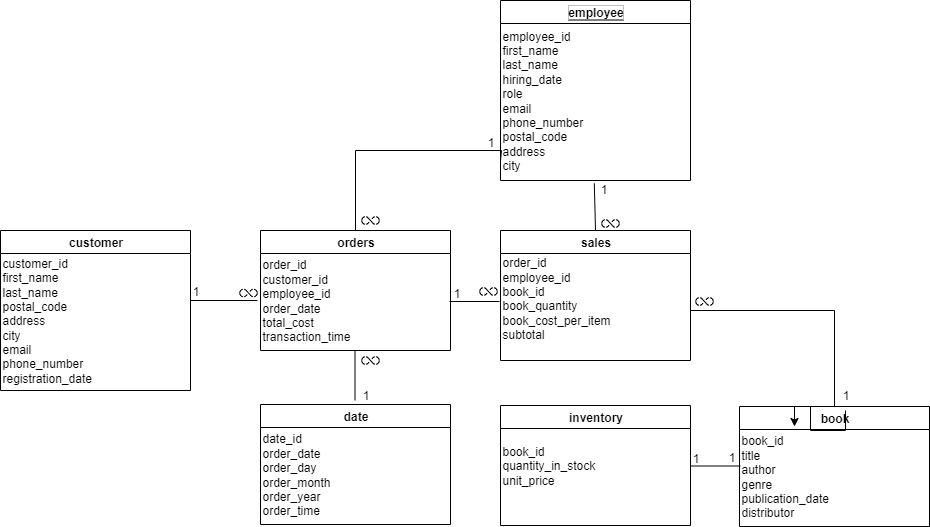

The diagram above was exported from draw.io. Its source (the exported page's mxGraphModel, read from the mxfile embedded in the PNG):
<mxGraphModel dx="1226" dy="1700" grid="1" gridSize="10" guides="1" tooltips="1" connect="1" arrows="1" fold="1" page="1" pageScale="1" pageWidth="850" pageHeight="1100" background="light-dark(#FFFFFF,#F6F6F6)" math="0" shadow="0">
  <root>
    <mxCell id="0" />
    <mxCell id="1" parent="0" />
    <mxCell id="O3s7J7eRnjvy_xBIqY8p-4" value="customer" style="swimlane;html=1;labelBorderColor=none;fontColor=light-dark(#000000,#030303);labelBackgroundColor=none;strokeColor=light-dark(#000000,#000000);fillColor=light-dark(#FFFFFF,#FAFAFA);" vertex="1" parent="1">
      <mxGeometry x="40" y="170" width="190" height="160" as="geometry" />
    </mxCell>
    <mxCell id="O3s7J7eRnjvy_xBIqY8p-5" value="customer_id&lt;div&gt;first_name&lt;/div&gt;&lt;div&gt;last_name&lt;/div&gt;&lt;div&gt;postal_code&lt;/div&gt;&lt;div&gt;address&lt;/div&gt;&lt;div&gt;city&lt;/div&gt;&lt;div&gt;email&lt;/div&gt;&lt;div&gt;phone_number&lt;/div&gt;&lt;div&gt;registration_date&lt;/div&gt;" style="text;html=1;align=left;verticalAlign=middle;resizable=0;points=[];autosize=1;strokeColor=none;fillColor=none;fontColor=light-dark(#000000,#030303);" vertex="1" parent="O3s7J7eRnjvy_xBIqY8p-4">
      <mxGeometry y="20" width="110" height="140" as="geometry" />
    </mxCell>
    <mxCell id="O3s7J7eRnjvy_xBIqY8p-6" value="orders" style="swimlane;html=1;labelBorderColor=none;fontColor=light-dark(#000000,#030303);labelBackgroundColor=none;strokeColor=light-dark(#000000,#000000);fillColor=light-dark(#FFFFFF,#FAFAFA);" vertex="1" parent="1">
      <mxGeometry x="300" y="170" width="190" height="120" as="geometry" />
    </mxCell>
    <mxCell id="O3s7J7eRnjvy_xBIqY8p-7" value="order_id&lt;div&gt;customer_id&lt;/div&gt;&lt;div&gt;employee_id&lt;/div&gt;&lt;div&gt;order_date&lt;/div&gt;&lt;div&gt;total_cost&lt;/div&gt;&lt;div&gt;transaction_time&lt;/div&gt;" style="text;html=1;align=left;verticalAlign=middle;resizable=0;points=[];autosize=1;strokeColor=none;fillColor=none;fontColor=light-dark(#000000,#030303);" vertex="1" parent="O3s7J7eRnjvy_xBIqY8p-6">
      <mxGeometry y="20" width="110" height="100" as="geometry" />
    </mxCell>
    <mxCell id="O3s7J7eRnjvy_xBIqY8p-8" value="sales" style="swimlane;html=1;labelBorderColor=none;fontColor=light-dark(#000000,#030303);labelBackgroundColor=none;strokeColor=light-dark(#000000,#000000);fillColor=light-dark(#FFFFFF,#FAFAFA);startSize=23;" vertex="1" parent="1">
      <mxGeometry x="540" y="170" width="190" height="130" as="geometry" />
    </mxCell>
    <mxCell id="O3s7J7eRnjvy_xBIqY8p-9" value="order_id&lt;div&gt;employee_id&lt;/div&gt;&lt;div&gt;book_id&lt;/div&gt;&lt;div&gt;book_quantity&lt;/div&gt;&lt;div&gt;book_cost_per_item&lt;/div&gt;&lt;div&gt;subtotal&lt;/div&gt;&lt;div&gt;&lt;br&gt;&lt;/div&gt;" style="text;html=1;align=left;verticalAlign=middle;resizable=0;points=[];autosize=1;strokeColor=none;fillColor=none;fontColor=light-dark(#000000,#030303);" vertex="1" parent="O3s7J7eRnjvy_xBIqY8p-8">
      <mxGeometry y="20" width="130" height="110" as="geometry" />
    </mxCell>
    <mxCell id="O3s7J7eRnjvy_xBIqY8p-10" value="&lt;span style=&quot;background-color: light-dark(rgb(255, 255, 255), rgb(250, 250, 250));&quot;&gt;employee&lt;/span&gt;" style="swimlane;html=1;labelBorderColor=none;fontColor=light-dark(#000000,#030303);labelBackgroundColor=light-dark(#000000,#FFFFFF);strokeColor=light-dark(#000000,#000000);fillColor=light-dark(#FFFFFF,#FAFAFA);" vertex="1" parent="1">
      <mxGeometry x="540" y="-60" width="190" height="180" as="geometry" />
    </mxCell>
    <mxCell id="O3s7J7eRnjvy_xBIqY8p-11" value="&lt;div&gt;employee_id&lt;/div&gt;&lt;div&gt;first_name&lt;/div&gt;&lt;div&gt;last_name&lt;/div&gt;&lt;div&gt;hiring_date&lt;/div&gt;&lt;div&gt;role&lt;/div&gt;&lt;div&gt;email&lt;/div&gt;&lt;div&gt;phone_number&lt;/div&gt;&lt;div&gt;postal_code&lt;/div&gt;&lt;div&gt;address&lt;/div&gt;&lt;div&gt;city&lt;/div&gt;" style="text;html=1;align=left;verticalAlign=middle;resizable=0;points=[];autosize=1;strokeColor=none;fillColor=none;fontColor=light-dark(#000000,#030303);" vertex="1" parent="O3s7J7eRnjvy_xBIqY8p-10">
      <mxGeometry y="20" width="100" height="160" as="geometry" />
    </mxCell>
    <mxCell id="O3s7J7eRnjvy_xBIqY8p-12" value="inventory" style="swimlane;html=1;labelBorderColor=none;fontColor=light-dark(#000000,#030303);labelBackgroundColor=none;strokeColor=light-dark(#000000,#000000);fillColor=light-dark(#FFFFFF,#FAFAFA);" vertex="1" parent="1">
      <mxGeometry x="540" y="345" width="190" height="120" as="geometry" />
    </mxCell>
    <mxCell id="O3s7J7eRnjvy_xBIqY8p-13" value="&lt;div&gt;&lt;span style=&quot;background-color: transparent; color: light-dark(rgb(0, 0, 0), rgb(3, 3, 3));&quot;&gt;book_id&lt;/span&gt;&lt;/div&gt;&lt;div&gt;&lt;span style=&quot;background-color: transparent; color: light-dark(rgb(0, 0, 0), rgb(3, 3, 3));&quot;&gt;quantity_in_stock&lt;/span&gt;&lt;/div&gt;&lt;div&gt;unit_price&lt;/div&gt;" style="text;html=1;align=left;verticalAlign=middle;resizable=0;points=[];autosize=1;strokeColor=none;fillColor=none;fontColor=light-dark(#000000,#030303);" vertex="1" parent="O3s7J7eRnjvy_xBIqY8p-12">
      <mxGeometry y="30" width="120" height="60" as="geometry" />
    </mxCell>
    <mxCell id="O3s7J7eRnjvy_xBIqY8p-14" value="book" style="swimlane;html=1;labelBorderColor=none;fontColor=light-dark(#000000,#030303);labelBackgroundColor=none;strokeColor=light-dark(#000000,#000000);fillColor=light-dark(#FFFFFF,#FAFAFA);startSize=23;" vertex="1" parent="1">
      <mxGeometry x="779" y="346" width="190" height="120" as="geometry" />
    </mxCell>
    <mxCell id="O3s7J7eRnjvy_xBIqY8p-15" value="&lt;div&gt;book_id&lt;/div&gt;&lt;div&gt;title&lt;/div&gt;&lt;div&gt;author&lt;/div&gt;&lt;div&gt;genre&lt;/div&gt;&lt;div&gt;publication_date&lt;/div&gt;&lt;div&gt;distributor&lt;/div&gt;" style="text;html=1;align=left;verticalAlign=middle;resizable=0;points=[];autosize=1;strokeColor=none;fillColor=none;fontColor=light-dark(#000000,#030303);" vertex="1" parent="O3s7J7eRnjvy_xBIqY8p-14">
      <mxGeometry y="20" width="110" height="100" as="geometry" />
    </mxCell>
    <mxCell id="O3s7J7eRnjvy_xBIqY8p-16" value="date" style="swimlane;html=1;labelBorderColor=none;fontColor=light-dark(#000000,#030303);labelBackgroundColor=none;strokeColor=light-dark(#000000,#000000);fillColor=light-dark(#FFFFFF,#FAFAFA);" vertex="1" parent="1">
      <mxGeometry x="300" y="344" width="190" height="120" as="geometry" />
    </mxCell>
    <mxCell id="O3s7J7eRnjvy_xBIqY8p-17" value="&lt;div&gt;date_id&lt;/div&gt;&lt;div&gt;order_date&lt;/div&gt;&lt;div&gt;order_day&lt;/div&gt;&lt;div&gt;order_month&lt;/div&gt;&lt;div&gt;order_year&lt;/div&gt;&lt;div&gt;order_time&lt;/div&gt;" style="text;html=1;align=left;verticalAlign=middle;resizable=0;points=[];autosize=1;strokeColor=none;fillColor=none;fontColor=light-dark(#000000,#030303);" vertex="1" parent="O3s7J7eRnjvy_xBIqY8p-16">
      <mxGeometry y="20" width="90" height="100" as="geometry" />
    </mxCell>
    <mxCell id="O3s7J7eRnjvy_xBIqY8p-24" value="" style="endArrow=none;html=1;rounded=0;strokeColor=light-dark(#000000,#050505);endSize=9;exitX=0.541;exitY=-0.002;exitDx=0;exitDy=0;exitPerimeter=0;" edge="1" parent="O3s7J7eRnjvy_xBIqY8p-16">
      <mxGeometry width="50" height="50" relative="1" as="geometry">
        <mxPoint x="94.5" y="-4" as="sourcePoint" />
        <mxPoint x="94.5" y="-54" as="targetPoint" />
      </mxGeometry>
    </mxCell>
    <mxCell id="O3s7J7eRnjvy_xBIqY8p-57" value="1" style="text;html=1;align=center;verticalAlign=middle;resizable=0;points=[];autosize=1;strokeColor=none;fillColor=none;fontColor=light-dark(#000000,#050505);" vertex="1" parent="O3s7J7eRnjvy_xBIqY8p-16">
      <mxGeometry x="90" y="-24" width="30" height="30" as="geometry" />
    </mxCell>
    <mxCell id="O3s7J7eRnjvy_xBIqY8p-28" value="" style="endArrow=none;html=1;rounded=0;strokeColor=light-dark(#000000,#050505);endSize=9;exitX=0.541;exitY=-0.002;exitDx=0;exitDy=0;exitPerimeter=0;fontSize=6;" edge="1" parent="1">
      <mxGeometry width="50" height="50" relative="1" as="geometry">
        <mxPoint x="230" y="240" as="sourcePoint" />
        <mxPoint x="297" y="240" as="targetPoint" />
      </mxGeometry>
    </mxCell>
    <mxCell id="O3s7J7eRnjvy_xBIqY8p-29" value="" style="endArrow=none;html=1;rounded=0;strokeColor=light-dark(#000000,#050505);endSize=9;exitX=0.541;exitY=-0.002;exitDx=0;exitDy=0;exitPerimeter=0;" edge="1" parent="1">
      <mxGeometry width="50" height="50" relative="1" as="geometry">
        <mxPoint x="489" y="241" as="sourcePoint" />
        <mxPoint x="539" y="241" as="targetPoint" />
      </mxGeometry>
    </mxCell>
    <mxCell id="O3s7J7eRnjvy_xBIqY8p-31" value="" style="endArrow=none;html=1;rounded=0;strokeColor=light-dark(#000000,#050505);endSize=9;exitX=0.541;exitY=-0.002;exitDx=0;exitDy=0;exitPerimeter=0;" edge="1" parent="1">
      <mxGeometry width="50" height="50" relative="1" as="geometry">
        <mxPoint x="730" y="405.5" as="sourcePoint" />
        <mxPoint x="780" y="405.5" as="targetPoint" />
      </mxGeometry>
    </mxCell>
    <mxCell id="O3s7J7eRnjvy_xBIqY8p-34" style="edgeStyle=orthogonalEdgeStyle;rounded=0;orthogonalLoop=1;jettySize=auto;html=1;exitX=0.5;exitY=0;exitDx=0;exitDy=0;entryX=0.5;entryY=0;entryDx=0;entryDy=0;strokeColor=light-dark(#000000,#050505);shape=wire;dashed=1;endArrow=none;endFill=0;" edge="1" parent="1" target="O3s7J7eRnjvy_xBIqY8p-14">
      <mxGeometry relative="1" as="geometry">
        <mxPoint x="730" y="247" as="sourcePoint" />
        <mxPoint x="876" y="160" as="targetPoint" />
        <Array as="points">
          <mxPoint x="730" y="250" />
          <mxPoint x="874" y="250" />
        </Array>
      </mxGeometry>
    </mxCell>
    <mxCell id="O3s7J7eRnjvy_xBIqY8p-37" value="1" style="text;html=1;align=center;verticalAlign=middle;resizable=0;points=[];autosize=1;strokeColor=none;fillColor=none;fontColor=light-dark(#000000,#050505);" vertex="1" parent="1">
      <mxGeometry x="220" y="216" width="30" height="30" as="geometry" />
    </mxCell>
    <mxCell id="O3s7J7eRnjvy_xBIqY8p-43" value="" style="shape=image;html=1;verticalAlign=top;verticalLabelPosition=bottom;labelBackgroundColor=#ffffff;imageAspect=0;aspect=fixed;image=https://icons.diagrams.net/icon-cache1/Phosphor_Regular_Vol_3-2947/infinity-1261.svg;fontSize=6;" vertex="1" parent="1">
      <mxGeometry x="278" y="222.5" width="20" height="20" as="geometry" />
    </mxCell>
    <mxCell id="O3s7J7eRnjvy_xBIqY8p-45" value="" style="shape=image;html=1;verticalAlign=top;verticalLabelPosition=bottom;labelBackgroundColor=#ffffff;imageAspect=0;aspect=fixed;image=https://icons.diagrams.net/icon-cache1/Phosphor_Regular_Vol_3-2947/infinity-1261.svg;fontSize=6;" vertex="1" parent="1">
      <mxGeometry x="400" y="150" width="20" height="20" as="geometry" />
    </mxCell>
    <mxCell id="O3s7J7eRnjvy_xBIqY8p-47" value="" style="edgeStyle=orthogonalEdgeStyle;rounded=0;orthogonalLoop=1;jettySize=auto;html=1;exitX=0.5;exitY=0;exitDx=0;exitDy=0;strokeColor=light-dark(#000000,#050505);shape=wire;dashed=1;endArrow=none;endFill=0;" edge="1" parent="1" source="O3s7J7eRnjvy_xBIqY8p-6">
      <mxGeometry relative="1" as="geometry">
        <mxPoint x="395" y="170" as="sourcePoint" />
        <mxPoint x="540" y="100" as="targetPoint" />
        <Array as="points">
          <mxPoint x="395" y="90" />
          <mxPoint x="541" y="90" />
        </Array>
      </mxGeometry>
    </mxCell>
    <mxCell id="O3s7J7eRnjvy_xBIqY8p-46" value="1" style="text;html=1;align=center;verticalAlign=middle;resizable=0;points=[];autosize=1;strokeColor=none;fillColor=none;fontColor=light-dark(#000000,#050505);" vertex="1" parent="1">
      <mxGeometry x="515" y="67" width="30" height="30" as="geometry" />
    </mxCell>
    <mxCell id="O3s7J7eRnjvy_xBIqY8p-32" value="" style="endArrow=none;html=1;rounded=0;strokeColor=light-dark(#000000,#050505);endSize=9;exitX=0.5;exitY=0;exitDx=0;exitDy=0;entryX=0.938;entryY=1.018;entryDx=0;entryDy=0;entryPerimeter=0;" edge="1" parent="1" source="O3s7J7eRnjvy_xBIqY8p-8" target="O3s7J7eRnjvy_xBIqY8p-11">
      <mxGeometry width="50" height="50" relative="1" as="geometry">
        <mxPoint x="639" y="151" as="sourcePoint" />
        <mxPoint x="634" y="124" as="targetPoint" />
      </mxGeometry>
    </mxCell>
    <mxCell id="O3s7J7eRnjvy_xBIqY8p-48" value="1" style="text;html=1;align=center;verticalAlign=middle;resizable=0;points=[];autosize=1;strokeColor=none;fillColor=none;fontColor=light-dark(#000000,#050505);" vertex="1" parent="1">
      <mxGeometry x="481" y="218" width="30" height="30" as="geometry" />
    </mxCell>
    <mxCell id="O3s7J7eRnjvy_xBIqY8p-50" value="" style="shape=image;html=1;verticalAlign=top;verticalLabelPosition=bottom;labelBackgroundColor=#ffffff;imageAspect=0;aspect=fixed;image=https://icons.diagrams.net/icon-cache1/Phosphor_Regular_Vol_3-2947/infinity-1261.svg;fontSize=6;" vertex="1" parent="1">
      <mxGeometry x="518" y="221" width="20" height="20" as="geometry" />
    </mxCell>
    <mxCell id="O3s7J7eRnjvy_xBIqY8p-51" value="1" style="text;html=1;align=center;verticalAlign=middle;resizable=0;points=[];autosize=1;strokeColor=none;fillColor=none;fontColor=light-dark(#000000,#050505);" vertex="1" parent="1">
      <mxGeometry x="628" y="114" width="30" height="30" as="geometry" />
    </mxCell>
    <mxCell id="O3s7J7eRnjvy_xBIqY8p-52" value="" style="shape=image;html=1;verticalAlign=top;verticalLabelPosition=bottom;labelBackgroundColor=#ffffff;imageAspect=0;aspect=fixed;image=https://icons.diagrams.net/icon-cache1/Phosphor_Regular_Vol_3-2947/infinity-1261.svg;fontSize=6;" vertex="1" parent="1">
      <mxGeometry x="640" y="153" width="20" height="20" as="geometry" />
    </mxCell>
    <mxCell id="O3s7J7eRnjvy_xBIqY8p-59" value="" style="edgeStyle=orthogonalEdgeStyle;rounded=0;orthogonalLoop=1;jettySize=auto;html=1;" edge="1" parent="1" source="O3s7J7eRnjvy_xBIqY8p-53" target="O3s7J7eRnjvy_xBIqY8p-15">
      <mxGeometry relative="1" as="geometry" />
    </mxCell>
    <mxCell id="O3s7J7eRnjvy_xBIqY8p-53" value="1" style="text;html=1;align=center;verticalAlign=middle;resizable=0;points=[];autosize=1;strokeColor=none;fillColor=none;fontColor=light-dark(#000000,#050505);" vertex="1" parent="1">
      <mxGeometry x="870" y="320" width="30" height="30" as="geometry" />
    </mxCell>
    <mxCell id="O3s7J7eRnjvy_xBIqY8p-54" value="" style="shape=image;html=1;verticalAlign=top;verticalLabelPosition=bottom;labelBackgroundColor=#ffffff;imageAspect=0;aspect=fixed;image=https://icons.diagrams.net/icon-cache1/Phosphor_Regular_Vol_3-2947/infinity-1261.svg;fontSize=6;" vertex="1" parent="1">
      <mxGeometry x="734" y="231" width="20" height="20" as="geometry" />
    </mxCell>
    <mxCell id="O3s7J7eRnjvy_xBIqY8p-55" value="1" style="text;html=1;align=center;verticalAlign=middle;resizable=0;points=[];autosize=1;strokeColor=none;fillColor=none;fontColor=light-dark(#000000,#050505);" vertex="1" parent="1">
      <mxGeometry x="756" y="382" width="30" height="30" as="geometry" />
    </mxCell>
    <mxCell id="O3s7J7eRnjvy_xBIqY8p-56" value="1" style="text;html=1;align=center;verticalAlign=middle;resizable=0;points=[];autosize=1;strokeColor=none;fillColor=none;fontColor=light-dark(#000000,#050505);" vertex="1" parent="1">
      <mxGeometry x="720" y="383" width="30" height="30" as="geometry" />
    </mxCell>
    <mxCell id="O3s7J7eRnjvy_xBIqY8p-58" value="" style="shape=image;html=1;verticalAlign=top;verticalLabelPosition=bottom;labelBackgroundColor=#ffffff;imageAspect=0;aspect=fixed;image=https://icons.diagrams.net/icon-cache1/Phosphor_Regular_Vol_3-2947/infinity-1261.svg;fontSize=6;" vertex="1" parent="1">
      <mxGeometry x="400" y="290" width="20" height="20" as="geometry" />
    </mxCell>
  </root>
</mxGraphModel>